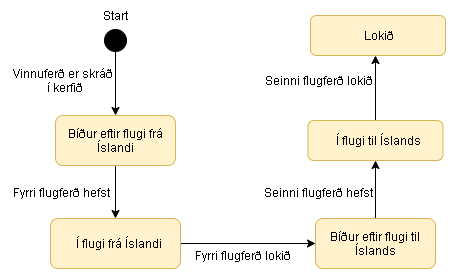

The diagram above was exported from draw.io. Its source (the exported page's mxGraphModel, read from the mxfile embedded in the PNG):
<mxGraphModel dx="1024" dy="485" grid="1" gridSize="10" guides="1" tooltips="1" connect="1" arrows="1" fold="1" page="1" pageScale="1" pageWidth="850" pageHeight="1100" background="none" math="0" shadow="0">
  <root>
    <mxCell id="0" />
    <mxCell id="1" parent="0" />
    <mxCell id="5eQpu6jh8ZEB7LbpuDqN-31" value="Fyrri flugferð hefst" style="text;html=1;align=center;verticalAlign=middle;resizable=0;points=[];;autosize=1;" parent="1" vertex="1">
      <mxGeometry x="120" y="436.5" width="110" height="20" as="geometry" />
    </mxCell>
    <mxCell id="5eQpu6jh8ZEB7LbpuDqN-32" value="Fyrri flugferð lokið" style="text;html=1;align=center;verticalAlign=middle;resizable=0;points=[];;autosize=1;" parent="1" vertex="1">
      <mxGeometry x="300" y="500" width="110" height="20" as="geometry" />
    </mxCell>
    <mxCell id="5eQpu6jh8ZEB7LbpuDqN-33" value="Seinni flugferð hefst" style="text;html=1;align=center;verticalAlign=middle;resizable=0;points=[];;autosize=1;" parent="1" vertex="1">
      <mxGeometry x="370" y="436.5" width="120" height="20" as="geometry" />
    </mxCell>
    <mxCell id="5eQpu6jh8ZEB7LbpuDqN-34" value="Seinni flugferð lokið" style="text;html=1;align=center;verticalAlign=middle;resizable=0;points=[];;autosize=1;" parent="1" vertex="1">
      <mxGeometry x="370" y="325" width="120" height="20" as="geometry" />
    </mxCell>
    <mxCell id="5eQpu6jh8ZEB7LbpuDqN-46" style="edgeStyle=orthogonalEdgeStyle;rounded=0;orthogonalLoop=1;jettySize=auto;html=1;exitX=0.5;exitY=1;exitDx=0;exitDy=0;entryX=0.5;entryY=0;entryDx=0;entryDy=0;" parent="1" source="5eQpu6jh8ZEB7LbpuDqN-43" target="5eQpu6jh8ZEB7LbpuDqN-45" edge="1">
      <mxGeometry relative="1" as="geometry" />
    </mxCell>
    <mxCell id="5eQpu6jh8ZEB7LbpuDqN-43" value="Bíður eftir flugi frá Íslandi" style="rounded=1;fillColor=#fff2cc;strokeColor=#d6b656;imageAspect=1;html=1;whiteSpace=wrap;spacing=0;" parent="1" vertex="1">
      <mxGeometry x="170" y="370" width="120" height="50" as="geometry" />
    </mxCell>
    <mxCell id="5eQpu6jh8ZEB7LbpuDqN-58" style="edgeStyle=orthogonalEdgeStyle;rounded=0;jumpSize=6;orthogonalLoop=1;jettySize=auto;html=1;entryX=0.5;entryY=0;entryDx=0;entryDy=0;endArrow=classic;endFill=1;" parent="1" target="5eQpu6jh8ZEB7LbpuDqN-43" edge="1">
      <mxGeometry relative="1" as="geometry">
        <mxPoint x="230" y="290" as="sourcePoint" />
      </mxGeometry>
    </mxCell>
    <mxCell id="5eQpu6jh8ZEB7LbpuDqN-44" value="Vinnuferð er skráð &lt;br&gt;í kerfið" style="text;html=1;align=center;verticalAlign=middle;resizable=0;points=[];;autosize=1;" parent="1" vertex="1">
      <mxGeometry x="120" y="320" width="110" height="30" as="geometry" />
    </mxCell>
    <mxCell id="5eQpu6jh8ZEB7LbpuDqN-53" style="edgeStyle=orthogonalEdgeStyle;rounded=0;orthogonalLoop=1;jettySize=auto;html=1;exitX=1;exitY=0.5;exitDx=0;exitDy=0;entryX=0;entryY=0.5;entryDx=0;entryDy=0;" parent="1" source="5eQpu6jh8ZEB7LbpuDqN-45" target="5eQpu6jh8ZEB7LbpuDqN-47" edge="1">
      <mxGeometry relative="1" as="geometry" />
    </mxCell>
    <mxCell id="5eQpu6jh8ZEB7LbpuDqN-45" value="Í flugi frá Íslandi" style="rounded=1;fillColor=#fff2cc;strokeColor=#d6b656;imageAspect=1;html=1;spacing=0;" parent="1" vertex="1">
      <mxGeometry x="165" y="473" width="130" height="50" as="geometry" />
    </mxCell>
    <mxCell id="5eQpu6jh8ZEB7LbpuDqN-54" style="edgeStyle=orthogonalEdgeStyle;rounded=0;orthogonalLoop=1;jettySize=auto;html=1;exitX=0.5;exitY=0;exitDx=0;exitDy=0;" parent="1" source="5eQpu6jh8ZEB7LbpuDqN-47" target="5eQpu6jh8ZEB7LbpuDqN-50" edge="1">
      <mxGeometry relative="1" as="geometry" />
    </mxCell>
    <mxCell id="5eQpu6jh8ZEB7LbpuDqN-47" value="Bíður eftir flugi til Íslands" style="rounded=1;fillColor=#fff2cc;strokeColor=#d6b656;imageAspect=1;html=1;whiteSpace=wrap;spacing=0;" parent="1" vertex="1">
      <mxGeometry x="430" y="473" width="120" height="50" as="geometry" />
    </mxCell>
    <mxCell id="5eQpu6jh8ZEB7LbpuDqN-57" style="edgeStyle=orthogonalEdgeStyle;rounded=0;orthogonalLoop=1;jettySize=auto;html=1;exitX=0.5;exitY=0;exitDx=0;exitDy=0;entryX=0.5;entryY=1;entryDx=0;entryDy=0;fillColor=#f8cecc;strokeColor=#000000;" parent="1" source="5eQpu6jh8ZEB7LbpuDqN-50" edge="1">
      <mxGeometry relative="1" as="geometry">
        <mxPoint x="490" y="310" as="targetPoint" />
      </mxGeometry>
    </mxCell>
    <mxCell id="5eQpu6jh8ZEB7LbpuDqN-50" value="Í flugi til Íslands" style="rounded=1;fillColor=#fff2cc;strokeColor=#d6b656;imageAspect=1;html=1;spacing=0;" parent="1" vertex="1">
      <mxGeometry x="422.5" y="375" width="135" height="40" as="geometry" />
    </mxCell>
    <mxCell id="5eQpu6jh8ZEB7LbpuDqN-41" value="" style="ellipse;html=1;shape=startState;fillColor=#000000;strokeColor=#000000;rounded=1;" parent="1" vertex="1">
      <mxGeometry x="215" y="280" width="30" height="30" as="geometry" />
    </mxCell>
    <mxCell id="5eQpu6jh8ZEB7LbpuDqN-59" value="Start" style="text;html=1;align=center;verticalAlign=middle;resizable=0;points=[];;autosize=1;" parent="1" vertex="1">
      <mxGeometry x="210" y="260" width="40" height="20" as="geometry" />
    </mxCell>
    <mxCell id="5tsSwrZAWjMhlq5Ggd0c-1" value="Lokið" style="rounded=1;fillColor=#fff2cc;strokeColor=#d6b656;imageAspect=1;html=1;spacing=0;" vertex="1" parent="1">
      <mxGeometry x="425" y="270" width="135" height="40" as="geometry" />
    </mxCell>
  </root>
</mxGraphModel>